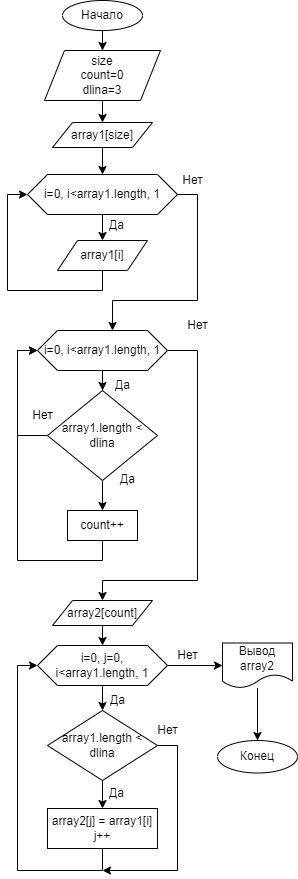

The diagram above was exported from draw.io. Its source (the exported page's mxGraphModel, read from the mxfile embedded in the PNG):
<mxGraphModel dx="1422" dy="865" grid="1" gridSize="10" guides="1" tooltips="1" connect="1" arrows="1" fold="1" page="1" pageScale="1" pageWidth="827" pageHeight="1169" math="0" shadow="0">
  <root>
    <mxCell id="0" />
    <mxCell id="1" parent="0" />
    <mxCell id="AGXm8-OwKXIVglGVXKoZ-4" value="" style="edgeStyle=orthogonalEdgeStyle;rounded=0;orthogonalLoop=1;jettySize=auto;html=1;" parent="1" source="AGXm8-OwKXIVglGVXKoZ-1" target="AGXm8-OwKXIVglGVXKoZ-2" edge="1">
      <mxGeometry relative="1" as="geometry" />
    </mxCell>
    <mxCell id="AGXm8-OwKXIVglGVXKoZ-1" value="Начало" style="ellipse;whiteSpace=wrap;html=1;" parent="1" vertex="1">
      <mxGeometry x="340" y="10" width="80" height="30" as="geometry" />
    </mxCell>
    <mxCell id="AGXm8-OwKXIVglGVXKoZ-6" value="" style="edgeStyle=orthogonalEdgeStyle;rounded=0;orthogonalLoop=1;jettySize=auto;html=1;" parent="1" source="AGXm8-OwKXIVglGVXKoZ-2" target="AGXm8-OwKXIVglGVXKoZ-5" edge="1">
      <mxGeometry relative="1" as="geometry" />
    </mxCell>
    <mxCell id="AGXm8-OwKXIVglGVXKoZ-2" value="size&lt;br&gt;count=0&lt;br&gt;dlina=3" style="shape=parallelogram;perimeter=parallelogramPerimeter;whiteSpace=wrap;html=1;fixedSize=1;" parent="1" vertex="1">
      <mxGeometry x="322" y="60" width="116" height="50" as="geometry" />
    </mxCell>
    <mxCell id="AGXm8-OwKXIVglGVXKoZ-20" value="" style="edgeStyle=orthogonalEdgeStyle;rounded=0;orthogonalLoop=1;jettySize=auto;html=1;" parent="1" source="AGXm8-OwKXIVglGVXKoZ-5" target="AGXm8-OwKXIVglGVXKoZ-19" edge="1">
      <mxGeometry relative="1" as="geometry" />
    </mxCell>
    <mxCell id="AGXm8-OwKXIVglGVXKoZ-5" value="array1[size]" style="shape=parallelogram;perimeter=parallelogramPerimeter;whiteSpace=wrap;html=1;fixedSize=1;" parent="1" vertex="1">
      <mxGeometry x="330" y="132" width="100" height="25" as="geometry" />
    </mxCell>
    <mxCell id="AGXm8-OwKXIVglGVXKoZ-26" value="" style="edgeStyle=orthogonalEdgeStyle;rounded=0;orthogonalLoop=1;jettySize=auto;html=1;" parent="1" source="AGXm8-OwKXIVglGVXKoZ-10" target="AGXm8-OwKXIVglGVXKoZ-25" edge="1">
      <mxGeometry relative="1" as="geometry" />
    </mxCell>
    <mxCell id="AGXm8-OwKXIVglGVXKoZ-40" style="edgeStyle=orthogonalEdgeStyle;rounded=0;orthogonalLoop=1;jettySize=auto;html=1;exitX=1;exitY=0.5;exitDx=0;exitDy=0;" parent="1" source="AGXm8-OwKXIVglGVXKoZ-10" target="AGXm8-OwKXIVglGVXKoZ-39" edge="1">
      <mxGeometry relative="1" as="geometry">
        <Array as="points">
          <mxPoint x="475" y="360" />
          <mxPoint x="475" y="590" />
          <mxPoint x="380" y="590" />
        </Array>
      </mxGeometry>
    </mxCell>
    <mxCell id="AGXm8-OwKXIVglGVXKoZ-10" value="i=0, i&amp;lt;array1.length, 1" style="shape=hexagon;perimeter=hexagonPerimeter2;whiteSpace=wrap;html=1;fixedSize=1;" parent="1" vertex="1">
      <mxGeometry x="315" y="340" width="130" height="40" as="geometry" />
    </mxCell>
    <mxCell id="AGXm8-OwKXIVglGVXKoZ-30" style="edgeStyle=orthogonalEdgeStyle;rounded=0;orthogonalLoop=1;jettySize=auto;html=1;exitX=0.5;exitY=1;exitDx=0;exitDy=0;entryX=0;entryY=0.5;entryDx=0;entryDy=0;" parent="1" source="AGXm8-OwKXIVglGVXKoZ-12" target="AGXm8-OwKXIVglGVXKoZ-10" edge="1">
      <mxGeometry relative="1" as="geometry" />
    </mxCell>
    <mxCell id="AGXm8-OwKXIVglGVXKoZ-12" value="count++" style="whiteSpace=wrap;html=1;" parent="1" vertex="1">
      <mxGeometry x="345" y="520" width="70" height="30" as="geometry" />
    </mxCell>
    <mxCell id="AGXm8-OwKXIVglGVXKoZ-22" value="" style="edgeStyle=orthogonalEdgeStyle;rounded=0;orthogonalLoop=1;jettySize=auto;html=1;" parent="1" source="AGXm8-OwKXIVglGVXKoZ-19" target="AGXm8-OwKXIVglGVXKoZ-21" edge="1">
      <mxGeometry relative="1" as="geometry" />
    </mxCell>
    <mxCell id="AGXm8-OwKXIVglGVXKoZ-33" style="edgeStyle=orthogonalEdgeStyle;rounded=0;orthogonalLoop=1;jettySize=auto;html=1;exitX=1;exitY=0.5;exitDx=0;exitDy=0;" parent="1" source="AGXm8-OwKXIVglGVXKoZ-19" target="AGXm8-OwKXIVglGVXKoZ-10" edge="1">
      <mxGeometry relative="1" as="geometry">
        <Array as="points">
          <mxPoint x="475" y="204" />
          <mxPoint x="475" y="310" />
          <mxPoint x="390" y="310" />
        </Array>
      </mxGeometry>
    </mxCell>
    <mxCell id="AGXm8-OwKXIVglGVXKoZ-19" value="i=0, i&amp;lt;array1.length, 1" style="shape=hexagon;perimeter=hexagonPerimeter2;whiteSpace=wrap;html=1;fixedSize=1;" parent="1" vertex="1">
      <mxGeometry x="305" y="184" width="150" height="40" as="geometry" />
    </mxCell>
    <mxCell id="AGXm8-OwKXIVglGVXKoZ-31" style="edgeStyle=orthogonalEdgeStyle;rounded=0;orthogonalLoop=1;jettySize=auto;html=1;exitX=0.5;exitY=1;exitDx=0;exitDy=0;entryX=0;entryY=0.5;entryDx=0;entryDy=0;" parent="1" source="AGXm8-OwKXIVglGVXKoZ-21" target="AGXm8-OwKXIVglGVXKoZ-19" edge="1">
      <mxGeometry relative="1" as="geometry" />
    </mxCell>
    <mxCell id="AGXm8-OwKXIVglGVXKoZ-21" value="array1[i]" style="shape=parallelogram;perimeter=parallelogramPerimeter;whiteSpace=wrap;html=1;fixedSize=1;" parent="1" vertex="1">
      <mxGeometry x="335" y="250" width="90" height="30" as="geometry" />
    </mxCell>
    <mxCell id="AGXm8-OwKXIVglGVXKoZ-27" value="" style="edgeStyle=orthogonalEdgeStyle;rounded=0;orthogonalLoop=1;jettySize=auto;html=1;" parent="1" source="AGXm8-OwKXIVglGVXKoZ-25" target="AGXm8-OwKXIVglGVXKoZ-12" edge="1">
      <mxGeometry relative="1" as="geometry" />
    </mxCell>
    <mxCell id="AGXm8-OwKXIVglGVXKoZ-29" style="edgeStyle=orthogonalEdgeStyle;rounded=0;orthogonalLoop=1;jettySize=auto;html=1;exitX=0;exitY=0.5;exitDx=0;exitDy=0;entryX=0;entryY=0.5;entryDx=0;entryDy=0;" parent="1" source="AGXm8-OwKXIVglGVXKoZ-25" target="AGXm8-OwKXIVglGVXKoZ-10" edge="1">
      <mxGeometry relative="1" as="geometry" />
    </mxCell>
    <mxCell id="AGXm8-OwKXIVglGVXKoZ-25" value="array1.length &amp;lt; dlina" style="rhombus;whiteSpace=wrap;html=1;" parent="1" vertex="1">
      <mxGeometry x="325" y="400" width="110" height="90" as="geometry" />
    </mxCell>
    <mxCell id="AGXm8-OwKXIVglGVXKoZ-28" value="Да" style="text;html=1;align=center;verticalAlign=middle;resizable=0;points=[];autosize=1;strokeColor=none;fillColor=none;" parent="1" vertex="1">
      <mxGeometry x="385" y="474" width="40" height="30" as="geometry" />
    </mxCell>
    <mxCell id="AGXm8-OwKXIVglGVXKoZ-34" value="Да" style="text;html=1;align=center;verticalAlign=middle;resizable=0;points=[];autosize=1;strokeColor=none;fillColor=none;" parent="1" vertex="1">
      <mxGeometry x="374" y="220" width="40" height="30" as="geometry" />
    </mxCell>
    <mxCell id="AGXm8-OwKXIVglGVXKoZ-35" value="Нет" style="text;html=1;align=center;verticalAlign=middle;resizable=0;points=[];autosize=1;strokeColor=none;fillColor=none;" parent="1" vertex="1">
      <mxGeometry x="450" y="175" width="40" height="30" as="geometry" />
    </mxCell>
    <mxCell id="AGXm8-OwKXIVglGVXKoZ-36" value="Нет" style="text;html=1;align=center;verticalAlign=middle;resizable=0;points=[];autosize=1;strokeColor=none;fillColor=none;" parent="1" vertex="1">
      <mxGeometry x="300" y="410" width="40" height="30" as="geometry" />
    </mxCell>
    <mxCell id="AGXm8-OwKXIVglGVXKoZ-37" value="Нет" style="text;html=1;align=center;verticalAlign=middle;resizable=0;points=[];autosize=1;strokeColor=none;fillColor=none;" parent="1" vertex="1">
      <mxGeometry x="455" y="320" width="40" height="30" as="geometry" />
    </mxCell>
    <mxCell id="AGXm8-OwKXIVglGVXKoZ-38" value="Да" style="text;html=1;align=center;verticalAlign=middle;resizable=0;points=[];autosize=1;strokeColor=none;fillColor=none;" parent="1" vertex="1">
      <mxGeometry x="380" y="380" width="40" height="30" as="geometry" />
    </mxCell>
    <mxCell id="AGXm8-OwKXIVglGVXKoZ-42" value="" style="edgeStyle=orthogonalEdgeStyle;rounded=0;orthogonalLoop=1;jettySize=auto;html=1;" parent="1" source="AGXm8-OwKXIVglGVXKoZ-39" target="AGXm8-OwKXIVglGVXKoZ-41" edge="1">
      <mxGeometry relative="1" as="geometry" />
    </mxCell>
    <mxCell id="AGXm8-OwKXIVglGVXKoZ-39" value="array2[count]" style="shape=parallelogram;perimeter=parallelogramPerimeter;whiteSpace=wrap;html=1;fixedSize=1;" parent="1" vertex="1">
      <mxGeometry x="330" y="610" width="100" height="25" as="geometry" />
    </mxCell>
    <mxCell id="AGXm8-OwKXIVglGVXKoZ-44" value="" style="edgeStyle=orthogonalEdgeStyle;rounded=0;orthogonalLoop=1;jettySize=auto;html=1;entryX=0.5;entryY=0;entryDx=0;entryDy=0;" parent="1" source="AGXm8-OwKXIVglGVXKoZ-41" target="AGXm8-OwKXIVglGVXKoZ-45" edge="1">
      <mxGeometry relative="1" as="geometry">
        <mxPoint x="380" y="722" as="targetPoint" />
      </mxGeometry>
    </mxCell>
    <mxCell id="AGXm8-OwKXIVglGVXKoZ-58" value="" style="edgeStyle=orthogonalEdgeStyle;rounded=0;orthogonalLoop=1;jettySize=auto;html=1;" parent="1" source="AGXm8-OwKXIVglGVXKoZ-41" target="AGXm8-OwKXIVglGVXKoZ-56" edge="1">
      <mxGeometry relative="1" as="geometry" />
    </mxCell>
    <mxCell id="AGXm8-OwKXIVglGVXKoZ-41" value="i=0, j=0, i&amp;lt;array1.length, 1" style="shape=hexagon;perimeter=hexagonPerimeter2;whiteSpace=wrap;html=1;fixedSize=1;" parent="1" vertex="1">
      <mxGeometry x="315" y="655" width="130" height="40" as="geometry" />
    </mxCell>
    <mxCell id="AGXm8-OwKXIVglGVXKoZ-48" value="" style="edgeStyle=orthogonalEdgeStyle;rounded=0;orthogonalLoop=1;jettySize=auto;html=1;" parent="1" source="AGXm8-OwKXIVglGVXKoZ-45" target="AGXm8-OwKXIVglGVXKoZ-47" edge="1">
      <mxGeometry relative="1" as="geometry" />
    </mxCell>
    <mxCell id="1UrHxUKnWIGdH11ZxO9Y-3" style="edgeStyle=orthogonalEdgeStyle;rounded=0;orthogonalLoop=1;jettySize=auto;html=1;exitX=1;exitY=0.5;exitDx=0;exitDy=0;" edge="1" parent="1" source="AGXm8-OwKXIVglGVXKoZ-45">
      <mxGeometry relative="1" as="geometry">
        <mxPoint x="380" y="880" as="targetPoint" />
        <Array as="points">
          <mxPoint x="455" y="755" />
          <mxPoint x="455" y="880" />
        </Array>
      </mxGeometry>
    </mxCell>
    <mxCell id="AGXm8-OwKXIVglGVXKoZ-45" value="array1.length &amp;lt; dlina" style="rhombus;whiteSpace=wrap;html=1;" parent="1" vertex="1">
      <mxGeometry x="325" y="720" width="110" height="70" as="geometry" />
    </mxCell>
    <mxCell id="AGXm8-OwKXIVglGVXKoZ-50" value="" style="edgeStyle=orthogonalEdgeStyle;rounded=0;orthogonalLoop=1;jettySize=auto;html=1;entryX=0;entryY=0.5;entryDx=0;entryDy=0;" parent="1" source="AGXm8-OwKXIVglGVXKoZ-47" target="AGXm8-OwKXIVglGVXKoZ-41" edge="1">
      <mxGeometry relative="1" as="geometry">
        <mxPoint x="380" y="898" as="targetPoint" />
        <Array as="points">
          <mxPoint x="380" y="880" />
          <mxPoint x="295" y="880" />
          <mxPoint x="295" y="675" />
        </Array>
      </mxGeometry>
    </mxCell>
    <mxCell id="AGXm8-OwKXIVglGVXKoZ-47" value="array2[j] = array1[i]&lt;br&gt;j++" style="whiteSpace=wrap;html=1;" parent="1" vertex="1">
      <mxGeometry x="325" y="818" width="110" height="40" as="geometry" />
    </mxCell>
    <mxCell id="AGXm8-OwKXIVglGVXKoZ-61" value="" style="edgeStyle=orthogonalEdgeStyle;rounded=0;orthogonalLoop=1;jettySize=auto;html=1;" parent="1" source="AGXm8-OwKXIVglGVXKoZ-56" target="AGXm8-OwKXIVglGVXKoZ-60" edge="1">
      <mxGeometry relative="1" as="geometry" />
    </mxCell>
    <mxCell id="AGXm8-OwKXIVglGVXKoZ-56" value="Вывод array2" style="shape=document;whiteSpace=wrap;html=1;boundedLbl=1;" parent="1" vertex="1">
      <mxGeometry x="500" y="652.5" width="70" height="45" as="geometry" />
    </mxCell>
    <mxCell id="AGXm8-OwKXIVglGVXKoZ-60" value="Конец" style="ellipse;whiteSpace=wrap;html=1;" parent="1" vertex="1">
      <mxGeometry x="495" y="750" width="80" height="32.5" as="geometry" />
    </mxCell>
    <mxCell id="AGXm8-OwKXIVglGVXKoZ-62" value="Да" style="text;html=1;align=center;verticalAlign=middle;resizable=0;points=[];autosize=1;strokeColor=none;fillColor=none;" parent="1" vertex="1">
      <mxGeometry x="375" y="695" width="40" height="30" as="geometry" />
    </mxCell>
    <mxCell id="AGXm8-OwKXIVglGVXKoZ-64" value="Да" style="text;html=1;align=center;verticalAlign=middle;resizable=0;points=[];autosize=1;strokeColor=none;fillColor=none;" parent="1" vertex="1">
      <mxGeometry x="374" y="788" width="40" height="30" as="geometry" />
    </mxCell>
    <mxCell id="AGXm8-OwKXIVglGVXKoZ-65" value="Нет" style="text;html=1;align=center;verticalAlign=middle;resizable=0;points=[];autosize=1;strokeColor=none;fillColor=none;" parent="1" vertex="1">
      <mxGeometry x="425" y="725" width="40" height="30" as="geometry" />
    </mxCell>
    <mxCell id="AGXm8-OwKXIVglGVXKoZ-66" value="Нет" style="text;html=1;align=center;verticalAlign=middle;resizable=0;points=[];autosize=1;strokeColor=none;fillColor=none;" parent="1" vertex="1">
      <mxGeometry x="445" y="650" width="40" height="30" as="geometry" />
    </mxCell>
  </root>
</mxGraphModel>